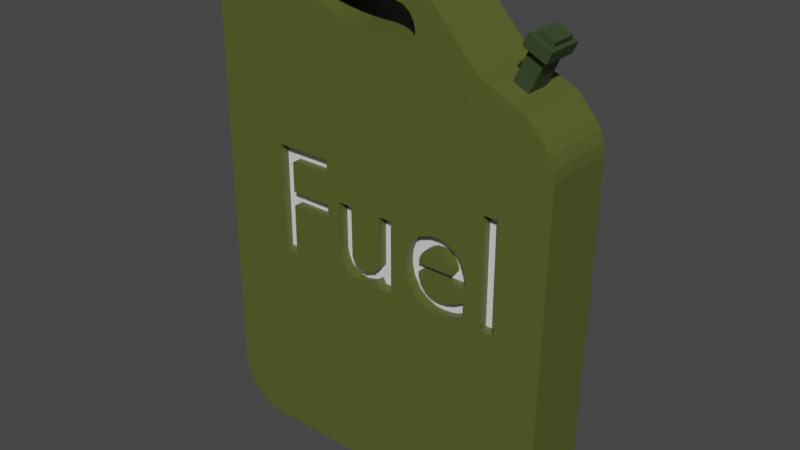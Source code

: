 # Source: FuelCan.blend  (saved by Blender 3.2.14; exported with 4.5.12 LTS)
import bpy
from mathutils import Matrix  # noqa: F401  (used for matrix-valued properties, if any)

bpy.ops.wm.read_factory_settings(use_empty=True)
scene = bpy.context.scene
scene.name = 'Scene'

# ---- collections
col_collection = bpy.data.collections.new('Collection'); scene.collection.children.link(col_collection)

# ---- materials (node trees are filled in below, after node groups)
mat_material_004 = bpy.data.materials.new('Material.004')
mat_material_004.use_transparent_shadow = False
mat_material_005 = bpy.data.materials.new('Material.005')
mat_material_005.use_transparent_shadow = False
mat_material_007 = bpy.data.materials.new('Material.007')
mat_material_007.use_transparent_shadow = False

# ---- material node trees
mat_material_004.use_nodes = True; mat_material_004.node_tree.nodes.clear()
_N = mat_material_004.node_tree.nodes; _L = mat_material_004.node_tree.links
n0 = _N.new('ShaderNodeBsdfPrincipled'); n0.name = 'Principled BSDF'; n0.location = (10, 300)
n0.distribution = 'GGX'
n0.subsurface_method = 'BURLEY'
n0.inputs[0].default_value = (0.09306, 0.1095, 0.02217, 1.0)
n0.inputs[3].default_value = 1.45
n0.inputs[27].default_value = (0.0, 0.0, 0.0, 1.0)
n0.inputs[28].default_value = 1.0
n1 = _N.new('ShaderNodeOutputMaterial'); n1.name = 'Material Output'; n1.location = (300, 300)
_L.new(n0.outputs[0], n1.inputs[0])
n1.is_active_output = True
mat_material_005.use_nodes = True; mat_material_005.node_tree.nodes.clear()
_N = mat_material_005.node_tree.nodes; _L = mat_material_005.node_tree.links
n0 = _N.new('ShaderNodeBsdfPrincipled'); n0.name = 'Principled BSDF'; n0.location = (10, 300)
n0.distribution = 'GGX'
n0.subsurface_method = 'BURLEY'
n0.inputs[0].default_value = (0.03594, 0.06045, 0.02128, 1.0)
n0.inputs[3].default_value = 1.45
n0.inputs[27].default_value = (0.0, 0.0, 0.0, 1.0)
n0.inputs[28].default_value = 1.0
n1 = _N.new('ShaderNodeOutputMaterial'); n1.name = 'Material Output'; n1.location = (300, 300)
_L.new(n0.outputs[0], n1.inputs[0])
n1.is_active_output = True
mat_material_007.use_nodes = True; mat_material_007.node_tree.nodes.clear()
_N = mat_material_007.node_tree.nodes; _L = mat_material_007.node_tree.links
n0 = _N.new('ShaderNodeBsdfPrincipled'); n0.name = 'Principled BSDF'; n0.location = (10, 300)
n0.distribution = 'GGX'
n0.subsurface_method = 'BURLEY'
n0.inputs[3].default_value = 1.45
n0.inputs[27].default_value = (0.0, 0.0, 0.0, 1.0)
n0.inputs[28].default_value = 1.0
n1 = _N.new('ShaderNodeOutputMaterial'); n1.name = 'Material Output'; n1.location = (300, 300)
_L.new(n0.outputs[0], n1.inputs[0])
n1.is_active_output = True

# ---- world
world_world = bpy.data.worlds.new('World'); scene.world = world_world
world_world.use_nodes = True; world_world.node_tree.nodes.clear()
_N = world_world.node_tree.nodes; _L = world_world.node_tree.links
n0 = _N.new('ShaderNodeOutputWorld'); n0.name = 'World Output'; n0.location = (300, 300)
n1 = _N.new('ShaderNodeBackground'); n1.name = 'Background'; n1.location = (10, 300)
n1.inputs[0].default_value = (0.05088, 0.05088, 0.05088, 1.0)
_L.new(n1.outputs[0], n0.inputs[0])
n0.is_active_output = True
world_world.color = (0.05088, 0.05088, 0.05088)
world_world.use_sun_shadow = False
world_world.sun_shadow_jitter_overblur = 0.0

# ---- meshes
me_plane = bpy.data.meshes.new('Plane')
me_plane.from_pydata([(-0.756, -1.0, 0.03087), (0.5838, -1.0, 0.03087), (-0.9392, 0.8675, 0.03087), (-0.9451, -0.7944, 0.03087), (0.8443, -0.809, 0.03087), (0.7227, 1.024, 0.03087), (-0.8215, 1.399, 0.03087), (-0.08609, -1.0, 0.03087), (0.498, 1.129, 0.03087), (-0.07235, -0.9265, 0.03087), (-0.05037, -0.8017, 0.03087), (-0.03798, 0.8694, 0.03087), (0.3901, 0.9391, 0.03087), (0.4322, 1.015, 0.03087), (-0.4895, -0.9182, 0.03087), (-0.4977, -0.798, 0.03087), (-0.4886, 0.8685, 0.03087), (0.3356, 1.189, 0.03087), (0.2707, 1.327, 0.03087), (-0.421, -1.0, 0.03087), (-0.268, 1.497, 0.03087), (-0.698, -0.9141, 0.03087), (-0.7214, -0.7962, 0.03087), (-0.7139, 0.868, 0.03087), (-0.5885, -1.0, 0.03087), (-0.7645, 1.442, 0.03087), (0.4651, 1.072, 0.03087), (0.2211, 1.403, 0.03087), (-0.5048, -1.0, 0.03087), (-0.04822, 1.488, 0.03087), (-0.5937, -0.9162, 0.03087), (-0.6095, -0.7971, 0.03087), (-0.6013, 0.8683, 0.03087), (-0.07914, 1.357, 0.03087), (-0.7558, -1.0, 0.3954), (-0.08586, -1.0, 0.3954), (0.584, -1.0, 0.3954), (-0.2678, 1.497, 0.3954), (-0.8213, 1.398, 0.3954), (-0.939, 0.8673, 0.3954), (-0.9448, -0.7946, 0.3954), (0.8445, -0.8093, 0.3954), (0.723, 1.024, 0.3954), (-0.6978, -0.9144, 0.3954), (-0.7212, -0.7964, 0.3954), (-0.7137, 0.8678, 0.3954), (-0.7643, 1.441, 0.3954), (-0.4208, -1.0, 0.3954), (0.4982, 1.129, 0.3954), (-0.07212, -0.9267, 0.3954), (-0.05014, -0.8019, 0.3954), (-0.03775, 0.8692, 0.3954), (0.3903, 0.9389, 0.3954), (0.4324, 1.015, 0.3954), (0.4653, 1.072, 0.3954), (-0.4892, -0.9185, 0.3954), (-0.4975, -0.7983, 0.3954), (-0.4884, 0.8682, 0.3954), (0.3358, 1.188, 0.3954), (0.2709, 1.326, 0.3954), (-0.5046, -1.0, 0.3954), (0.2214, 1.403, 0.3954), (-0.04799, 1.488, 0.3954), (-0.5935, -0.9164, 0.3954), (-0.6093, -0.7974, 0.3954), (-0.601, 0.868, 0.3954), (-0.5883, -1.0, 0.3954), (-0.07891, 1.356, 0.3954), (-0.2489, 1.235, 0.03087), (-0.1089, 1.207, 0.03087), (-0.2422, 1.17, 0.03087), (-0.2529, 1.219, 0.03087), (-0.2054, 1.222, 0.03087), (-0.1541, 1.211, 0.03087), (-0.3942, 1.312, 0.03087), (-0.2693, 1.242, 0.03087), (-0.4068, 1.287, 0.03087), (-0.3565, 1.287, 0.03087), (-0.3108, 1.261, 0.03087), (-0.1087, 1.207, 0.3954), (-0.2486, 1.234, 0.3954), (-0.2527, 1.219, 0.3954), (-0.2419, 1.17, 0.3954), (-0.1539, 1.211, 0.3954), (-0.2051, 1.221, 0.3954), (-0.2691, 1.242, 0.3954), (-0.394, 1.312, 0.3954), (-0.4066, 1.287, 0.3954), (-0.3106, 1.261, 0.3954), (-0.3563, 1.287, 0.3954), (-0.3541, 1.358, 0.03087), (-0.5507, 1.384, 0.03087), (-0.374, 1.418, 0.03087), (-0.3961, 1.352, 0.03087), (-0.4108, 1.335, 0.03087), (-0.3539, 1.358, 0.3954), (-0.3738, 1.418, 0.3954), (-0.5505, 1.384, 0.3954), (-0.4105, 1.335, 0.3954), (-0.3959, 1.352, 0.3954), (0.143, 1.2, 0.03087), (0.1865, 1.256, 0.03087), (0.2617, 1.194, 0.03087), (0.1474, 1.176, 0.03087), (0.1706, 1.207, 0.03087), (0.1865, 1.228, 0.03087), (0.1867, 1.256, 0.3954), (0.1432, 1.2, 0.3954), (0.1477, 1.176, 0.3954), (0.262, 1.194, 0.3954), (0.1867, 1.227, 0.3954), (0.1708, 1.207, 0.3954), (0.18, 1.279, 0.03087), (0.08683, 1.352, 0.03087), (0.2322, 1.335, 0.03087), (0.1603, 1.315, 0.03087), (0.1262, 1.342, 0.03087), (0.08706, 1.352, 0.3954), (0.1802, 1.279, 0.3954), (0.2324, 1.335, 0.3954), (0.1264, 1.341, 0.3954), (0.1605, 1.315, 0.3954), (-0.9363, 1.212, 0.03087), (-0.855, 1.373, 0.03087), (-0.8356, 1.299, 0.03087), (-0.9251, 1.271, 0.03087), (-0.8953, 1.33, 0.03087), (-0.8548, 1.373, 0.3954), (-0.9361, 1.212, 0.3954), (-0.8354, 1.299, 0.3954), (-0.8951, 1.329, 0.3954), (-0.9249, 1.27, 0.3954), (-0.6029, 1.488, 0.03087), (-0.722, 1.464, 0.03087), (-0.6629, 1.48, 0.03087), (-0.6027, 1.487, 0.3954), (-0.6627, 1.48, 0.3954), (-0.7218, 1.463, 0.3954), (0.08349, 1.483, 0.03087), (0.2316, 1.415, 0.03087), (0.2195, 1.405, 0.03087), (0.1356, 1.473, 0.03087), (0.1898, 1.448, 0.03087), (0.2319, 1.415, 0.3954), (0.08372, 1.483, 0.3954), (0.2198, 1.405, 0.3954), (0.19, 1.447, 0.3954), (0.1358, 1.472, 0.3954), (0.8088, 0.9306, 0.03087), (0.8624, 0.7909, 0.03087), (0.7828, 0.8712, 0.03087), (0.8359, 0.8902, 0.03087), (0.8555, 0.8391, 0.03087), (0.8626, 0.7906, 0.3954), (0.809, 0.9303, 0.3954), (0.783, 0.8709, 0.3954), (0.8557, 0.8388, 0.3954), (0.8361, 0.8899, 0.3954), (0.8194, -0.8494, 0.03087), (0.6573, -0.9765, 0.03087), (0.6521, -0.9408, 0.03087), (0.7767, -0.9007, 0.03087), (0.7173, -0.9472, 0.03087), (0.6575, -0.9767, 0.3954), (0.8197, -0.8497, 0.3954), (0.6523, -0.9411, 0.3954), (0.7175, -0.9474, 0.3954), (0.7769, -0.9009, 0.3954), (-0.8296, -0.956, 0.03087), (-0.9349, -0.8249, 0.03087), (-0.8169, -0.9118, 0.03087), (-0.8719, -0.9216, 0.03087), (-0.9104, -0.8736, 0.03087), (-0.9347, -0.8251, 0.3954), (-0.8294, -0.9563, 0.3954), (-0.8167, -0.912, 0.3954), (-0.9102, -0.8739, 0.3954), (-0.8717, -0.9219, 0.3954), (0.5839, -1.0, 0.1524), (0.584, -1.0, 0.2739), (-0.08594, -1.0, 0.2739), (-0.08601, -1.0, 0.1524), (0.7229, 1.024, 0.2739), (0.7228, 1.024, 0.1524), (-0.2678, 1.497, 0.2739), (-0.2679, 1.497, 0.1524), (-0.8214, 1.399, 0.1524), (-0.8213, 1.399, 0.2739), (-0.7644, 1.442, 0.2739), (-0.7644, 1.442, 0.1524), (-0.04807, 1.488, 0.2739), (-0.04814, 1.488, 0.1524), (-0.9392, 0.8675, 0.1524), (-0.9391, 0.8674, 0.2739), (0.4981, 1.129, 0.2739), (0.4981, 1.129, 0.1524), (-0.4209, -1.0, 0.2739), (-0.421, -1.0, 0.1524), (-0.945, -0.7944, 0.1524), (-0.9449, -0.7945, 0.2739), (0.8444, -0.8091, 0.1524), (0.8445, -0.8092, 0.2739), (-0.5884, -1.0, 0.1524), (-0.5884, -1.0, 0.2739), (-0.7558, -1.0, 0.2739), (-0.7559, -1.0, 0.1524), (-0.5046, -1.0, 0.2739), (-0.5047, -1.0, 0.1524), (-0.9362, 1.212, 0.1524), (-0.9361, 1.212, 0.2739), (-0.9249, 1.27, 0.2739), (-0.925, 1.27, 0.1524), (-0.8952, 1.329, 0.2739), (-0.8952, 1.33, 0.1524), (-0.8548, 1.373, 0.2739), (-0.8549, 1.373, 0.1524), (-0.7644, 1.442, 0.1524), (-0.7644, 1.442, 0.2739), (-0.7219, 1.463, 0.2739), (-0.7219, 1.463, 0.1524), (-0.6627, 1.48, 0.2739), (-0.6628, 1.48, 0.1524), (-0.6028, 1.487, 0.2739), (-0.6029, 1.488, 0.1524), (0.08357, 1.483, 0.1524), (0.08364, 1.483, 0.2739), (0.1357, 1.472, 0.2739), (0.1357, 1.472, 0.1524), (0.19, 1.447, 0.2739), (0.1899, 1.448, 0.1524), (0.2318, 1.415, 0.2739), (0.2317, 1.415, 0.1524), (0.8089, 0.9305, 0.1524), (0.809, 0.9304, 0.2739), (0.8361, 0.89, 0.2739), (0.836, 0.8901, 0.1524), (0.8557, 0.8389, 0.2739), (0.8556, 0.839, 0.1524), (0.8625, 0.7907, 0.2739), (0.8624, 0.7908, 0.1524), (0.8195, -0.8495, 0.1524), (0.8196, -0.8496, 0.2739), (0.7768, -0.9009, 0.2739), (0.7767, -0.9008, 0.1524), (0.7175, -0.9474, 0.2739), (0.7174, -0.9473, 0.1524), (0.6575, -0.9766, 0.2739), (0.6574, -0.9765, 0.1524), (-0.8295, -0.9561, 0.1524), (-0.8294, -0.9562, 0.2739), (-0.8717, -0.9218, 0.2739), (-0.8718, -0.9217, 0.1524), (-0.9103, -0.8738, 0.2739), (-0.9104, -0.8737, 0.1524), (-0.9347, -0.8251, 0.2739), (-0.9348, -0.825, 0.1524), (0.6478, 1.059, 0.03087), (0.5729, 1.094, 0.03087), (0.6481, 1.059, 0.3954), (0.5731, 1.094, 0.3954), (0.573, 1.094, 0.1524), (0.6479, 1.059, 0.1524), (0.5731, 1.094, 0.2739), (0.648, 1.059, 0.2739), (0.6436, 1.245, 0.1524), (0.7185, 1.21, 0.1524), (0.6437, 1.245, 0.2739), (0.7186, 1.21, 0.2739), (0.6255, 1.254, 0.123), (0.7366, 1.202, 0.123), (0.6256, 1.254, 0.3033), (0.7368, 1.202, 0.3033), (0.6496, 1.306, 0.123), (0.7608, 1.254, 0.123), (0.6498, 1.306, 0.3033), (0.7609, 1.254, 0.3033), (0.6674, 1.297, 0.1519), (0.7431, 1.262, 0.1519), (0.6675, 1.297, 0.2745), (0.7431, 1.262, 0.2745), (0.6782, 1.321, 0.1519), (0.7539, 1.285, 0.1519), (0.6783, 1.32, 0.2745), (0.7539, 1.285, 0.2745), (0.6148, 0.555, 0.3429), (0.5436, 0.555, 0.3429), (0.5436, 0.009393, 0.3429), (0.6148, 0.009393, 0.3429), (0.4588, 0.1134, 0.3429), (0.4173, 0.0901, 0.3429), (0.3757, 0.07535, 0.3429), (0.3332, 0.07019, 0.3429), (0.3011, 0.07325, 0.3429), (0.2738, 0.08237, 0.3429), (0.2512, 0.09749, 0.3429), (0.2263, 0.1313, 0.3429), (0.2124, 0.1782, 0.3429), (0.4652, 0.1782, 0.3429), (0.4639, 0.21, 0.3429), (0.4603, 0.2389, 0.3429), (0.4542, 0.2651, 0.3429), (0.4354, 0.309, 0.3429), (0.4084, 0.3418, 0.3429), (0.3737, 0.3636, 0.3429), (0.3323, 0.3744, 0.3429), (0.2851, 0.3743, 0.3429), (0.2216, 0.3527, 0.3429), (0.188, 0.3254, 0.3429), (0.1627, 0.289, 0.3429), (0.1468, 0.2447, 0.3429), (0.1426, 0.2198, 0.3429), (0.1412, 0.1934, 0.3429), (0.1425, 0.1688, 0.3429), (0.1527, 0.1217, 0.3429), (0.1864, 0.06059, 0.3429), (0.2206, 0.02972, 0.3429), (0.2638, 0.009467, 0.3429), (0.2886, 0.004061, 0.3429), (0.3156, 0.002193, 0.3429), (0.3443, 0.003334, 0.3429), (0.3701, 0.006786, 0.3429), (0.3938, 0.01259, 0.3429), (0.4374, 0.03145, 0.3429), (0.4588, 0.04459, 0.3429), (0.214, 0.2254, 0.3429), (0.2207, 0.2517, 0.3429), (0.2313, 0.2737, 0.3429), (0.2542, 0.298, 0.3429), (0.2854, 0.3116, 0.3429), (0.3344, 0.3114, 0.3429), (0.3631, 0.2973, 0.3429), (0.3912, 0.2509, 0.3429), (0.3948, 0.2254, 0.3429), (0.058, 0.009393, 0.3429), (0.058, 0.3686, 0.3429), (-0.0132, 0.3686, 0.3429), (-0.0132, 0.1118, 0.3429), (-0.03859, 0.08415, 0.3429), (-0.09084, 0.06176, 0.3429), (-0.1212, 0.06376, 0.3429), (-0.1539, 0.08209, 0.3429), (-0.1703, 0.1172, 0.3429), (-0.1724, 0.3686, 0.3429), (-0.2436, 0.3686, 0.3429), (-0.2426, 0.1234, 0.3429), (-0.2345, 0.08454, 0.3429), (-0.2191, 0.05274, 0.3429), (-0.1972, 0.02835, 0.3429), (-0.1541, 0.006467, 0.3429), (-0.1196, 0.002193, 0.3429), (-0.0643, 0.01659, 0.3429), (-0.02891, 0.03997, 0.3429), (-0.0132, 0.009393, 0.3429), (-0.3148, 0.555, 0.3429), (-0.606, 0.555, 0.3429), (-0.606, 0.009393, 0.3429), (-0.5276, 0.009393, 0.3429), (-0.5276, 0.263, 0.3429), (-0.3148, 0.263, 0.3429), (-0.3148, 0.3334, 0.3429), (-0.5276, 0.3334, 0.3429), (-0.5276, 0.4846, 0.3429), (-0.3148, 0.4846, 0.3429), (0.4173, 0.0901, 0.3954), (0.3323, 0.3744, 0.3954), (0.3938, 0.01259, 0.3954), (0.3443, 0.003334, 0.3954), (0.3757, 0.07535, 0.3954), (0.2851, 0.3743, 0.3954), (0.3701, 0.006786, 0.3954), (0.4588, 0.04459, 0.3954), (0.4374, 0.03145, 0.3954), (0.3011, 0.07325, 0.3954), (0.5436, 0.009393, 0.3954), (0.6148, 0.009393, 0.3954), (0.2886, 0.004061, 0.3954), (0.5436, 0.2341, 0.3954), (0.2216, 0.3527, 0.3954), (0.2738, 0.08237, 0.3954), (0.3156, 0.002193, 0.3954), (0.4084, 0.3418, 0.3954), (0.3332, 0.07019, 0.3954), (0.3737, 0.3636, 0.3954), (-0.1724, 0.3686, 0.3954), (0.188, 0.3254, 0.3954), (-0.2436, 0.3686, 0.3954), (0.4354, 0.309, 0.3954), (0.1864, 0.06059, 0.3954), (-0.0132, 0.3686, 0.3954), (0.2206, 0.02972, 0.3954), (-0.0132, 0.1118, 0.3954), (0.058, 0.3686, 0.3954), (0.1627, 0.289, 0.3954), (0.2638, 0.009467, 0.3954), (0.2854, 0.3116, 0.3954), (0.058, 0.1272, 0.3954), (0.058, 0.009393, 0.3954), (0.3344, 0.3114, 0.3954), (0.2542, 0.298, 0.3954), (-0.1703, 0.1172, 0.3954), (-0.2426, 0.1234, 0.3954), (0.3631, 0.2973, 0.3954), (-0.0132, 0.009393, 0.3954), (-0.2345, 0.08454, 0.3954), (-0.1539, 0.08209, 0.3954), (-0.606, 0.555, 0.3954), (0.1468, 0.2447, 0.3954), (-0.606, 0.009393, 0.3954), (0.4542, 0.2651, 0.3954), (-0.3148, 0.555, 0.3954), (-0.03859, 0.08415, 0.3954), (0.2313, 0.2737, 0.3954), (-0.6026, 0.555, 0.3954), (-0.4901, 0.555, 0.3954), (-0.2191, 0.05274, 0.3954), (-0.02891, 0.03997, 0.3954), (-0.04398, 0.03002, 0.3954), (-0.04359, 0.08201, 0.3954), (-0.1212, 0.06376, 0.3954), (-0.4905, 0.4846, 0.3954), (-0.5276, 0.4846, 0.3954), (-0.3148, 0.4846, 0.3954), (0.1425, 0.1688, 0.3954), (0.3912, 0.2509, 0.3954), (0.1412, 0.1934, 0.3954), (0.1527, 0.1217, 0.3954), (0.1458, 0.1533, 0.3954), (-0.09084, 0.06176, 0.3954), (0.1426, 0.2198, 0.3954), (0.2207, 0.2517, 0.3954), (-0.5276, 0.3334, 0.3954), (0.2512, 0.09749, 0.3954), (0.2263, 0.1313, 0.3954), (-0.3148, 0.3334, 0.3954), (-0.4913, 0.3334, 0.3954), (0.214, 0.2254, 0.3954), (-0.1972, 0.02835, 0.3954), (-0.4917, 0.263, 0.3954), (-0.5276, 0.263, 0.3954), (0.2124, 0.1782, 0.3954), (-0.0643, 0.01659, 0.3954), (-0.3148, 0.263, 0.3954), (-0.1541, 0.006467, 0.3954), (0.3948, 0.2254, 0.3954), (-0.6053, 0.009393, 0.3954), (-0.5276, 0.009393, 0.3954), (-0.1196, 0.002193, 0.3954), (0.6148, 0.555, 0.3954), (0.5436, 0.555, 0.3954), (0.4588, 0.1134, 0.3954), (0.4652, 0.1782, 0.3954), (0.4639, 0.21, 0.3954), (0.4627, 0.2195, 0.3954), (0.4603, 0.2389, 0.3954)], [], [(241, 201, 41, 164), (49, 35, 36, 163, 165), (233, 182, 42, 154), (431, 378, 372, 381, 367, 363, 449, 370, 373, 376, 452, 451, 450, 439, 432), (392, 391, 395, 426, 422, 424, 428, 406), (417, 410, 390, 388, 391, 392, 384, 377, 368, 364, 382, 380, 386, 408, 453, 452, 376, 448, 447, 374, 373, 370, 371, 365, 369, 366, 379, 375, 393, 389, 387, 425, 426, 395, 396, 402, 415, 416, 50, 41, 153, 155, 51), (401, 397, 394, 398, 411, 429, 435, 443, 423), (17, 18, 13, 12), (16, 17, 12, 11), (15, 16, 11, 10), (14, 15, 10, 9), (19, 14, 9, 7), (27, 33, 29, 138, 140), (225, 190, 62, 144), (28, 30, 14, 19), (30, 31, 15, 14), (31, 32, 16, 15), (70, 69, 100, 103, 32, 23), (61, 67, 117, 119, 59), (102, 17, 16, 32, 103), (3, 2, 23, 22), (21, 24, 0, 168, 170), (199, 254, 173, 40), (90, 33, 67, 95), (91, 74, 76, 6, 25), (33, 113, 117, 67), (18, 27, 26, 13), (68, 75, 85, 80), (22, 23, 32, 31), (21, 22, 31, 30), (24, 21, 30, 28), (217, 188, 46), (165, 164, 41, 50, 49), (42, 52, 51, 155, 154), (263, 258, 42, 182), (58, 52, 53, 59), (57, 51, 52, 58), (427, 417, 51, 57, 413, 409, 421, 419, 434, 433, 441, 437, 56, 50, 416, 440, 446, 442, 436, 414, 403, 400, 385, 383, 399, 404, 418), (55, 49, 50, 56), (47, 35, 49, 55), (62, 67, 61, 145, 144), (60, 47, 55, 63), (63, 55, 56, 64), (444, 64, 56, 437, 438, 445), (413, 57, 65, 412), (434, 419, 420, 430), (107, 79, 82, 45, 65, 108), (65, 57, 58, 109, 108), (128, 39, 45, 82, 81, 129), (40, 44, 45, 39), (44, 40, 173, 175, 43), (46, 38, 87, 86, 97), (118, 106, 109, 58, 59, 119), (59, 53, 54, 61), (48, 52, 42, 258, 259), (412, 65, 45, 44, 64, 444, 407, 405), (43, 63, 64, 44), (66, 60, 63, 43), (180, 179, 36, 35), (92, 91, 25, 133, 134, 132, 20), (188, 187, 38, 46), (71, 70, 23, 2, 122, 124), (137, 46, 97, 96, 37, 135, 136), (190, 184, 37, 62), (187, 214, 127, 38), (8, 26, 27, 140, 139), (196, 180, 35, 47), (193, 199, 40, 39), (112, 101, 106, 118), (175, 174, 34, 66, 43), (100, 69, 79, 107), (160, 159, 1, 7, 9), (209, 193, 39, 128), (10, 4, 158, 160, 9), (204, 203, 66, 34), (4, 10, 11, 150, 149), (37, 96, 95, 67, 62), (12, 5, 148, 150, 11), (206, 196, 47, 60), (203, 206, 60, 66), (145, 61, 54, 48, 143), (3, 22, 21, 170, 169), (69, 70, 71, 68, 72, 73), (74, 77, 76), (77, 78, 76), (78, 75, 76), (80, 81, 82, 79, 83, 84), (85, 88, 87), (88, 89, 87), (89, 86, 87), (85, 75, 78, 88), (88, 78, 77, 89), (89, 77, 74, 86), (68, 80, 84, 72), (72, 84, 83, 73), (73, 83, 79, 69), (81, 80, 85, 87, 38, 127, 129), (94, 74, 91, 92, 90, 93), (95, 96, 97, 86, 98, 99), (90, 95, 99, 93), (93, 99, 98, 94), (94, 98, 86, 74), (92, 20, 29, 33, 90), (101, 102, 103, 100, 104, 105), (107, 108, 109, 106, 110, 111), (100, 107, 111, 104), (104, 111, 110, 105), (105, 110, 106, 101), (33, 27, 18, 114, 113), (112, 115, 114), (115, 116, 114), (116, 113, 114), (117, 120, 119), (120, 121, 119), (121, 118, 119), (112, 118, 121, 115), (115, 121, 120, 116), (116, 120, 117, 113), (114, 18, 17, 102, 101, 112), (122, 125, 124), (125, 126, 124), (126, 123, 124), (127, 130, 129), (130, 131, 129), (131, 128, 129), (209, 128, 131, 210), (210, 131, 130, 212), (212, 130, 127, 214), (71, 124, 123, 6, 76, 75, 68), (217, 46, 137, 218), (218, 137, 136, 220), (220, 136, 135, 222), (184, 222, 135, 37), (138, 141, 140), (141, 142, 140), (142, 139, 140), (143, 146, 145), (146, 147, 145), (147, 144, 145), (225, 144, 147, 226), (226, 147, 146, 228), (228, 146, 143, 230), (194, 230, 143, 48), (148, 151, 150), (151, 152, 150), (152, 149, 150), (153, 156, 155), (156, 157, 155), (157, 154, 155), (233, 154, 157, 234), (234, 157, 156, 236), (236, 156, 153, 238), (201, 238, 153, 41), (158, 161, 160), (161, 162, 160), (162, 159, 160), (163, 166, 165), (166, 167, 165), (167, 164, 165), (241, 164, 167, 242), (242, 167, 166, 244), (244, 166, 163, 246), (179, 246, 163, 36), (168, 171, 170), (171, 172, 170), (172, 169, 170), (173, 176, 175), (176, 177, 175), (177, 174, 175), (249, 174, 177, 250), (250, 177, 176, 252), (252, 176, 173, 254), (249, 204, 34, 174), (5, 12, 8, 257, 256), (168, 0, 205, 248), (248, 205, 204, 249), (172, 253, 255, 169), (253, 252, 254, 255), (171, 251, 253, 172), (251, 250, 252, 253), (168, 248, 251, 171), (248, 249, 250, 251), (1, 159, 247, 178), (178, 247, 246, 179), (162, 245, 247, 159), (245, 244, 246, 247), (161, 243, 245, 162), (243, 242, 244, 245), (158, 240, 243, 161), (240, 241, 242, 243), (4, 149, 239, 200), (200, 239, 238, 201), (152, 237, 239, 149), (237, 236, 238, 239), (151, 235, 237, 152), (235, 234, 236, 237), (148, 232, 235, 151), (232, 233, 234, 235), (8, 139, 231, 195), (195, 231, 230, 194), (142, 229, 231, 139), (229, 228, 230, 231), (141, 227, 229, 142), (227, 226, 228, 229), (138, 224, 227, 141), (224, 225, 226, 227), (20, 132, 223, 185), (185, 223, 222, 184), (134, 221, 223, 132), (221, 220, 222, 223), (133, 219, 221, 134), (219, 218, 220, 221), (25, 216, 219, 133), (216, 217, 218, 219), (126, 213, 215, 123), (213, 212, 214, 215), (125, 211, 213, 126), (211, 210, 212, 213), (122, 208, 211, 125), (208, 209, 210, 211), (24, 28, 207, 202), (202, 207, 206, 203), (28, 19, 197, 207), (207, 197, 196, 206), (0, 24, 202, 205), (205, 202, 203, 204), (122, 2, 192, 208), (208, 192, 193, 209), (2, 3, 198, 192), (192, 198, 199, 193), (19, 7, 181, 197), (197, 181, 180, 196), (6, 123, 215, 186), (186, 215, 214, 187), (29, 20, 185, 191), (191, 185, 184, 190), (25, 6, 186, 189), (189, 186, 187, 188), (7, 1, 178, 181), (181, 178, 179, 180), (256, 261, 183, 5), (261, 263, 182, 183), (25, 189, 216), (216, 189, 188, 217), (3, 169, 255, 198), (198, 255, 254, 199), (138, 29, 191, 224), (224, 191, 190, 225), (148, 5, 183, 232), (232, 183, 182, 233), (158, 4, 200, 240), (240, 200, 201, 241), (195, 194, 262, 260), (260, 262, 266, 264), (8, 195, 260, 257), (257, 260, 261, 256), (194, 48, 259, 262), (262, 259, 258, 263), (265, 264, 268, 269), (263, 261, 265, 267), (262, 263, 267, 266), (261, 260, 264, 265), (271, 269, 273, 275), (267, 265, 269, 271), (266, 267, 271, 270), (264, 266, 270, 268), (272, 274, 278, 276), (270, 271, 275, 274), (268, 270, 274, 272), (269, 268, 272, 273), (279, 277, 281, 283), (273, 272, 276, 277), (275, 273, 277, 279), (274, 275, 279, 278), (280, 282, 283, 281), (278, 279, 283, 282), (276, 278, 282, 280), (277, 276, 280, 281), (362, 353, 354, 355, 356, 357, 358, 359, 360, 361), (286, 287, 284, 285), (323, 288, 289, 290, 291, 292, 293, 294, 295, 296, 297, 298, 299, 300, 301, 330, 331, 332, 324, 310, 311, 312, 313, 314, 315, 316, 317, 318, 319, 320, 321, 322), (301, 302, 303, 304, 305, 306, 307, 308, 309, 310, 324, 325, 326, 327, 328, 329, 330), (352, 333, 334, 335, 336, 337, 338, 339, 340, 341, 342, 343, 344, 345, 346, 347, 348, 349, 350, 351), (373, 286, 285, 448, 376), (448, 285, 284, 447), (287, 286, 373, 374), (284, 287, 374, 447), (300, 299, 453, 408), (428, 310, 309, 406), (299, 298, 451, 452, 453), (435, 324, 332, 443), (424, 311, 310, 428), (298, 297, 450, 451), (422, 312, 311, 424), (297, 296, 439, 450), (288, 323, 370, 449), (363, 289, 288, 449), (323, 322, 371, 370), (317, 316, 393, 375), (321, 320, 369, 365), (320, 319, 366, 369), (318, 317, 375, 379), (319, 318, 379, 366), (385, 343, 342, 383), (390, 336, 335, 388), (388, 335, 334, 391), (334, 333, 396, 395, 391), (400, 344, 343, 385), (333, 352, 402, 396), (407, 355, 354, 405), (405, 354, 353, 409, 413, 412), (362, 361, 420, 419, 421), (353, 362, 421, 409), (361, 360, 430, 420), (430, 360, 359, 433, 434), (358, 357, 438, 437, 441), (359, 358, 441, 433), (356, 355, 407, 444, 445), (357, 356, 445, 438), (368, 305, 304, 364), (364, 304, 303, 382), (377, 306, 305, 368), (382, 303, 302, 380), (384, 307, 306, 377), (302, 301, 386, 380), (392, 308, 307, 384), (329, 328, 394, 397), (328, 327, 398, 394), (330, 329, 397, 401), (406, 309, 308, 392), (301, 300, 408, 386), (327, 326, 411, 398), (423, 331, 330, 401), (326, 325, 429, 411), (325, 324, 435, 429), (443, 332, 331, 423), (425, 313, 312, 422, 426), (296, 295, 432, 439), (295, 294, 431, 432), (387, 314, 313, 425), (431, 294, 293, 378), (367, 290, 289, 363), (378, 293, 292, 372), (372, 292, 291, 381), (381, 291, 290, 367), (315, 314, 387, 389), (316, 315, 389, 393), (322, 321, 365, 371), (342, 341, 399, 383), (403, 345, 344, 400), (341, 340, 404, 399), (410, 337, 336, 390), (414, 346, 345, 403), (404, 340, 339, 418), (427, 338, 337, 410, 417), (418, 339, 338, 427), (402, 352, 351, 415), (436, 347, 346, 414), (351, 350, 440, 416, 415), (348, 347, 436, 442), (349, 348, 442, 446), (350, 349, 446, 440)])
me_plane.polygons.foreach_set('material_index', [0, 0, 0, 0, 0, 0, 0, 0, 0, 0, 0, 0, 0, 0, 0, 0, 0, 0, 0, 0, 0, 0, 0, 0, 0, 0, 0, 0, 0, 0, 0, 0, 0, 0, 0, 0, 0, 0, 0, 0, 0, 0, 0, 0, 0, 0, 0, 0, 0, 0, 0, 0, 0, 0, 0, 0, 0, 0, 0, 0, 0, 0, 0, 0, 0, 0, 0, 0, 0, 0, 0, 0, 0, 0, 0, 0, 0, 0, 0, 0, 0, 0, 0, 0, 0, 0, 0, 0, 0, 0, 0, 0, 0, 0, 0, 0, 0, 0, 0, 0, 0, 0, 0, 0, 0, 0, 0, 0, 0, 0, 0, 0, 0, 0, 0, 0, 0, 0, 0, 0, 0, 0, 0, 0, 0, 0, 0, 0, 0, 0, 0, 0, 0, 0, 0, 0, 0, 0, 0, 0, 0, 0, 0, 0, 0, 0, 0, 0, 0, 0, 0, 0, 0, 0, 0, 0, 0, 0, 0, 0, 0, 0, 0, 0, 0, 0, 0, 0, 0, 0, 0, 0, 0, 0, 0, 0, 0, 0, 0, 0, 0, 0, 0, 0, 0, 0, 0, 0, 0, 0, 0, 0, 0, 0, 0, 0, 0, 0, 0, 0, 0, 0, 0, 0, 0, 0, 0, 0, 0, 0, 0, 0, 0, 0, 0, 0, 0, 0, 0, 0, 0, 0, 0, 0, 0, 0, 0, 0, 0, 0, 0, 0, 0, 0, 0, 0, 0, 0, 0, 0, 0, 0, 0, 0, 0, 0, 0, 0, 0, 0, 0, 0, 0, 1, 0, 0, 0, 0, 0, 1, 1, 1, 1, 0, 0, 0, 1, 1, 1, 1, 1, 1, 1, 1, 1, 1, 1, 1, 2, 2, 2, 2, 2, 0, 0, 0, 0, 0, 0, 0, 0, 0, 0, 0, 0, 0, 0, 0, 0, 0, 0, 0, 0, 0, 0, 0, 0, 0, 0, 0, 0, 0, 0, 0, 0, 0, 0, 0, 0, 0, 0, 0, 0, 0, 0, 0, 0, 0, 0, 0, 0, 0, 0, 0, 0, 0, 0, 0, 0, 0, 0, 0, 0, 0, 0, 0, 0, 0, 0, 0, 0, 0, 0, 0, 0, 0, 0, 0, 0, 0, 0, 0])
_uv = me_plane.uv_layers.new(name='UVMap')
_uv.uv.foreach_set('vector', [0.1704, 0.0, 0.2007, 0.0, 0.2007, 0.0, 0.1704, 0.0, 0.1004, 0.5, 0.0, 0.5, 0.0, 0.0, 0.04142, 0.0, 0.1004, 0.0658, 0.34, 0.0, 0.4015, 0.0, 0.4015, 0.0, 0.34, 0.0, 0.2548, 0.336, 0.2539, 0.3233, 0.2534, 0.308, 0.2532, 0.2902, 0.2535, 0.2665, 0.2544, 0.2434, 0.2558, 0.2205, 0.2517, 0.2201, 0.2496, 0.1727, 0.263, 0.174, 0.2621, 0.2189, 0.2616, 0.2181, 0.2597, 0.2173, 0.2596, 0.3579, 0.2568, 0.35, 0.2663, 0.3861, 0.271, 0.4447, 0.2565, 0.4436, 0.2581, 0.3949, 0.2591, 0.3968, 0.2605, 0.3976, 0.2621, 0.397, 0.2636, 0.3948, 0.2538, 0.5, 0.254, 0.4972, 0.2556, 0.4832, 0.271, 0.4843, 0.271, 0.4447, 0.2663, 0.3861, 0.2685, 0.3722, 0.2701, 0.3537, 0.2714, 0.3185, 0.2714, 0.2922, 0.2708, 0.2691, 0.2695, 0.2497, 0.2675, 0.2345, 0.2649, 0.2239, 0.2633, 0.2204, 0.2621, 0.2189, 0.263, 0.174, 0.2822, 0.1758, 0.2822, 0.1362, 0.2496, 0.1331, 0.2496, 0.1727, 0.2517, 0.2201, 0.2509, 0.232, 0.2497, 0.2562, 0.2494, 0.2693, 0.2492, 0.2837, 0.2491, 0.2996, 0.2492, 0.3147, 0.2495, 0.3285, 0.2507, 0.3527, 0.2526, 0.3719, 0.2562, 0.3909, 0.2581, 0.3949, 0.2565, 0.4436, 0.2495, 0.4431, 0.2495, 0.4828, 0.2513, 0.4917, 0.2507, 0.5, 0.2007, 0.5, 0.2007, 0.0, 0.2963, 0.0, 0.3011, 0.04463, 0.3011, 0.5, 0.2668, 0.2747, 0.2676, 0.2907, 0.2676, 0.318, 0.2668, 0.3353, 0.2654, 0.3479, 0.264, 0.3537, 0.2625, 0.3573, 0.2625, 0.2567, 0.264, 0.2588, 0.4015, 0.75, 0.4516, 0.75, 0.4516, 0.5, 0.4015, 0.5, 0.3011, 0.75, 0.4015, 0.75, 0.4015, 0.5, 0.3016, 0.5001, 0.2007, 0.75, 0.3011, 0.75, 0.3016, 0.5001, 0.2007, 0.5, 0.1004, 0.75, 0.2007, 0.75, 0.2007, 0.5, 0.1004, 0.5, 0.0, 0.75, 0.1004, 0.75, 0.1004, 0.5, 0.0, 0.5, 0.4767, 0.75, 0.4767, 0.8125, 0.5018, 0.8125, 0.5018, 0.775, 0.4775, 0.75, 0.5018, 0.775, 0.5018, 0.8125, 0.5018, 0.8125, 0.5018, 0.775, 0.0, 0.8125, 0.1004, 0.8125, 0.1004, 0.75, 0.0, 0.75, 0.1004, 0.8125, 0.2007, 0.8125, 0.2007, 0.75, 0.1004, 0.75, 0.2007, 0.8125, 0.3011, 0.8125, 0.3011, 0.75, 0.2007, 0.75, 0.39, 0.875, 0.4015, 0.8632, 0.4015, 0.8222, 0.3946, 0.8125, 0.3011, 0.8125, 0.3011, 0.875, 0.4767, 0.75, 0.4767, 0.8125, 0.4593, 0.8125, 0.4516, 0.7718, 0.4516, 0.75, 0.4015, 0.7847, 0.4015, 0.75, 0.3011, 0.75, 0.3011, 0.8125, 0.3946, 0.8125, 0.2007, 1.0, 0.3011, 1.0, 0.3011, 0.875, 0.2007, 0.875, 0.1004, 0.875, 0.0, 0.875, 0.0, 1.0, 0.04905, 1.0, 0.1004, 0.9462, 0.2007, 1.0, 0.1742, 1.0, 0.1742, 1.0, 0.2007, 1.0, 0.4767, 0.8583, 0.4767, 0.8125, 0.4767, 0.8125, 0.4767, 0.8583, 0.4767, 0.9139, 0.4639, 0.875, 0.4516, 0.893, 0.4516, 1.0, 0.4767, 1.0, 0.4767, 0.8125, 0.4593, 0.8125, 0.4593, 0.8125, 0.4767, 0.8125, 0.4516, 0.75, 0.4767, 0.75, 0.4767, 0.5, 0.4516, 0.5, 0.4233, 0.875, 0.4299, 0.875, 0.4299, 0.875, 0.4233, 0.875, 0.2007, 0.875, 0.3011, 0.875, 0.3011, 0.8125, 0.2007, 0.8125, 0.1004, 0.875, 0.2007, 0.875, 0.2007, 0.8125, 0.1004, 0.8125, 0.0, 0.875, 0.1004, 0.875, 0.1004, 0.8125, 0.0, 0.8125, 0.4767, 1.0, 0.4767, 1.0, 0.4767, 1.0, 0.1004, 0.0658, 0.1704, 0.0, 0.2007, 0.0, 0.2007, 0.5, 0.1004, 0.5, 0.4015, 0.0, 0.4015, 0.5, 0.3011, 0.5, 0.3011, 0.04463, 0.34, 0.0, 0.5029, 0.001867, 0.5029, 0.001867, 0.4015, 0.0, 0.4015, 0.0, 0.4015, 0.75, 0.4015, 0.5, 0.4516, 0.5, 0.4516, 0.75, 0.3011, 0.75, 0.3011, 0.5, 0.4015, 0.5, 0.4015, 0.75, 0.2526, 0.5262, 0.2538, 0.5, 0.3011, 0.5, 0.3011, 0.75, 0.2822, 0.75, 0.2822, 0.6526, 0.278, 0.6524, 0.278, 0.75, 0.2689, 0.75, 0.2689, 0.6518, 0.2647, 0.6516, 0.2646, 0.75, 0.2007, 0.75, 0.2007, 0.5, 0.2507, 0.5, 0.2499, 0.5113, 0.249, 0.542, 0.2493, 0.5612, 0.2506, 0.5853, 0.252, 0.5976, 0.2539, 0.6063, 0.2563, 0.6109, 0.271, 0.6124, 0.271, 0.5728, 0.2559, 0.5707, 0.2538, 0.5614, 0.2527, 0.5431, 0.1004, 0.75, 0.1004, 0.5, 0.2007, 0.5, 0.2007, 0.75, 0.0, 0.75, 0.0, 0.5, 0.1004, 0.5, 0.1004, 0.75, 0.5018, 0.8125, 0.4767, 0.8125, 0.4767, 0.75, 0.4775, 0.75, 0.5018, 0.775, 0.0, 0.8125, 0.0, 0.75, 0.1004, 0.75, 0.1004, 0.8125, 0.1004, 0.8125, 0.1004, 0.75, 0.2007, 0.75, 0.2007, 0.8125, 0.2494, 0.8125, 0.2007, 0.8125, 0.2007, 0.75, 0.2646, 0.75, 0.2646, 0.77, 0.2494, 0.7692, 0.2822, 0.75, 0.3011, 0.75, 0.3011, 0.8125, 0.2822, 0.8125, 0.2689, 0.75, 0.278, 0.75, 0.278, 0.7706, 0.2689, 0.7702, 0.4015, 0.8222, 0.4015, 0.8632, 0.39, 0.875, 0.3011, 0.875, 0.3011, 0.8125, 0.3946, 0.8125, 0.3011, 0.8125, 0.3011, 0.75, 0.4015, 0.75, 0.4015, 0.7847, 0.3946, 0.8125, 0.3788, 1.0, 0.3011, 1.0, 0.3011, 0.875, 0.39, 0.875, 0.4015, 0.8869, 0.4015, 0.9835, 0.2007, 1.0, 0.2007, 0.875, 0.3011, 0.875, 0.3011, 1.0, 0.2007, 0.875, 0.2007, 1.0, 0.1742, 1.0, 0.1004, 0.9462, 0.1004, 0.875, 0.4767, 1.0, 0.4516, 1.0, 0.4516, 0.893, 0.4639, 0.875, 0.4767, 0.9139, 0.4282, 0.8125, 0.4205, 0.8125, 0.4015, 0.7847, 0.4015, 0.75, 0.4516, 0.75, 0.4516, 0.7718, 0.4516, 0.75, 0.4516, 0.5, 0.4767, 0.5, 0.4767, 0.75, 0.5018, 0.5, 0.4015, 0.5, 0.4015, 0.0, 0.5029, 0.001867, 0.5024, 0.1989, 0.2822, 0.8125, 0.3011, 0.8125, 0.3011, 0.875, 0.2007, 0.875, 0.2007, 0.8125, 0.2494, 0.8125, 0.2494, 0.8129, 0.2822, 0.8144, 0.1004, 0.875, 0.1004, 0.8125, 0.2007, 0.8125, 0.2007, 0.875, 0.0, 0.875, 0.0, 0.8125, 0.1004, 0.8125, 0.1004, 0.875, 0.0, 0.5, 0.0, 0.0, 0.0, 0.0, 0.0, 0.5, 0.4875, 0.875, 0.4767, 0.9139, 0.4767, 1.0, 0.4925, 0.9987, 0.5012, 0.9866, 0.5018, 0.9702, 0.5018, 0.875, 0.4767, 1.0, 0.4516, 1.0, 0.4516, 1.0, 0.4767, 1.0, 0.4015, 0.8869, 0.39, 0.875, 0.3011, 0.875, 0.3011, 1.0, 0.3788, 1.0, 0.4015, 0.9835, 0.4925, 0.9987, 0.4767, 1.0, 0.4767, 0.9139, 0.4875, 0.875, 0.5018, 0.875, 0.5018, 0.9702, 0.5012, 0.9866, 0.5018, 0.8125, 0.5018, 0.875, 0.5018, 0.875, 0.5018, 0.8125, 0.4516, 1.0, 0.4369, 1.0, 0.4369, 1.0, 0.4516, 1.0, 0.5018, 0.5, 0.4767, 0.5, 0.4767, 0.75, 0.4775, 0.75, 0.5018, 0.704, 0.0, 0.75, 0.0, 0.5, 0.0, 0.5, 0.0, 0.75, 0.3011, 1.0, 0.2007, 1.0, 0.2007, 1.0, 0.3011, 1.0, 0.4282, 0.8125, 0.4205, 0.8125, 0.4205, 0.8125, 0.4282, 0.8125, 0.1004, 0.9462, 0.04905, 1.0, 0.0, 1.0, 0.0, 0.875, 0.1004, 0.875, 0.4015, 0.8222, 0.4015, 0.8632, 0.4015, 0.8632, 0.4015, 0.8222, 0.1004, 0.0658, 0.04142, 0.0, 0.0, 0.0, 0.0, 0.5, 0.1004, 0.5, 0.3788, 1.0, 0.3011, 1.0, 0.3011, 1.0, 0.3788, 1.0, 0.2007, 0.5, 0.2007, 0.0, 0.1704, 0.0, 0.1004, 0.0658, 0.1004, 0.5, 0.0, 1.0, 0.0, 0.875, 0.0, 0.875, 0.0, 1.0, 0.2007, 0.0, 0.2007, 0.5, 0.3016, 0.5001, 0.3011, 0.04463, 0.2963, 0.0, 0.5018, 0.875, 0.4875, 0.875, 0.4767, 0.8583, 0.4767, 0.8125, 0.5018, 0.8125, 0.4015, 0.5, 0.4015, 0.0, 0.34, 0.0, 0.3011, 0.04463, 0.3016, 0.5001, 0.0, 0.8125, 0.0, 0.75, 0.0, 0.75, 0.0, 0.8125, 0.0, 0.875, 0.0, 0.8125, 0.0, 0.8125, 0.0, 0.875, 0.4775, 0.75, 0.4767, 0.75, 0.4767, 0.5, 0.5018, 0.5, 0.5018, 0.704, 0.2007, 1.0, 0.2007, 0.875, 0.1004, 0.875, 0.1004, 0.9462, 0.1742, 1.0, 0.3809, 0.875, 0.39, 0.875, 0.4015, 0.8869, 0.4233, 0.875, 0.4096, 0.875, 0.3941, 0.875, 0.4639, 0.875, 0.4562, 0.875, 0.4516, 0.893, 0.4562, 0.875, 0.4474, 0.875, 0.4516, 0.893, 0.4474, 0.875, 0.4399, 0.875, 0.4516, 0.893, 0.4015, 0.8861, 0.4015, 0.8869, 0.39, 0.875, 0.4015, 0.8632, 0.4015, 0.8706, 0.4015, 0.879, 0.4299, 0.875, 0.4435, 0.875, 0.4516, 0.893, 0.4435, 0.875, 0.4592, 0.875, 0.4516, 0.893, 0.4592, 0.875, 0.4725, 0.875, 0.4516, 0.893, 0.4299, 0.875, 0.4299, 0.875, 0.4435, 0.875, 0.4435, 0.875, 0.4435, 0.875, 0.4435, 0.875, 0.4562, 0.875, 0.4562, 0.875, 0.4562, 0.875, 0.4562, 0.875, 0.4639, 0.875, 0.4639, 0.875, 0.4233, 0.875, 0.4233, 0.875, 0.4096, 0.875, 0.4096, 0.875, 0.4096, 0.875, 0.4096, 0.875, 0.4015, 0.8706, 0.4015, 0.8706, 0.4015, 0.8706, 0.4015, 0.8706, 0.4015, 0.8632, 0.4015, 0.8632, 0.4015, 0.8869, 0.4233, 0.875, 0.4299, 0.875, 0.4516, 0.893, 0.4516, 1.0, 0.4369, 1.0, 0.4015, 0.9835, 0.4767, 0.8678, 0.4767, 0.865, 0.4767, 0.9139, 0.4875, 0.875, 0.4767, 0.8583, 0.4767, 0.8653, 0.4633, 0.875, 0.4875, 0.875, 0.4767, 0.9139, 0.4639, 0.875, 0.4685, 0.875, 0.4683, 0.875, 0.4767, 0.8583, 0.4767, 0.8583, 0.4767, 0.8653, 0.4767, 0.8653, 0.4767, 0.8653, 0.4767, 0.8653, 0.4685, 0.875, 0.4685, 0.875, 0.4685, 0.875, 0.4685, 0.875, 0.4639, 0.875, 0.4639, 0.875, 0.4875, 0.875, 0.5018, 0.875, 0.5018, 0.8125, 0.4767, 0.8125, 0.4767, 0.8583, 0.4015, 0.8153, 0.4015, 0.7847, 0.3946, 0.8125, 0.4015, 0.8222, 0.4015, 0.8177, 0.4015, 0.8152, 0.407, 0.8125, 0.3946, 0.8125, 0.4015, 0.7847, 0.4205, 0.8125, 0.4117, 0.8125, 0.4068, 0.8125, 0.4015, 0.8222, 0.4015, 0.8222, 0.4015, 0.8177, 0.4015, 0.8177, 0.4015, 0.8177, 0.4015, 0.8177, 0.4117, 0.8125, 0.4117, 0.8125, 0.4117, 0.8125, 0.4117, 0.8125, 0.4205, 0.8125, 0.4205, 0.8125, 0.4767, 0.8125, 0.4767, 0.75, 0.4516, 0.75, 0.4516, 0.7718, 0.4593, 0.8125, 0.4282, 0.8125, 0.4408, 0.8125, 0.4516, 0.7718, 0.4408, 0.8125, 0.452, 0.8125, 0.4516, 0.7718, 0.452, 0.8125, 0.4586, 0.8125, 0.4516, 0.7718, 0.4593, 0.8125, 0.4552, 0.8125, 0.4516, 0.7718, 0.4552, 0.8125, 0.4515, 0.8125, 0.4516, 0.7718, 0.4515, 0.8125, 0.4494, 0.8125, 0.4516, 0.7718, 0.4282, 0.8125, 0.4282, 0.8125, 0.4408, 0.8125, 0.4408, 0.8125, 0.4408, 0.8125, 0.4408, 0.8125, 0.4552, 0.8125, 0.4552, 0.8125, 0.4552, 0.8125, 0.4552, 0.8125, 0.4593, 0.8125, 0.4593, 0.8125, 0.4516, 0.7718, 0.4516, 0.75, 0.4015, 0.75, 0.4015, 0.7847, 0.4205, 0.8125, 0.4282, 0.8125, 0.3788, 1.0, 0.392, 1.0, 0.4015, 0.9835, 0.392, 1.0, 0.4053, 1.0, 0.4015, 0.9835, 0.4053, 1.0, 0.4153, 1.0, 0.4015, 0.9835, 0.4369, 1.0, 0.4163, 1.0, 0.4015, 0.9835, 0.4163, 1.0, 0.3954, 1.0, 0.4015, 0.9835, 0.3954, 1.0, 0.3799, 1.0, 0.4015, 0.9835, 0.3788, 1.0, 0.3788, 1.0, 0.392, 1.0, 0.392, 1.0, 0.392, 1.0, 0.392, 1.0, 0.4163, 1.0, 0.4163, 1.0, 0.4163, 1.0, 0.4163, 1.0, 0.4369, 1.0, 0.4369, 1.0, 0.4015, 0.8869, 0.4015, 0.9835, 0.4369, 1.0, 0.4516, 1.0, 0.4516, 0.893, 0.4299, 0.875, 0.4233, 0.875, 0.4767, 1.0, 0.4767, 1.0, 0.4925, 0.9987, 0.4925, 0.9987, 0.4925, 0.9987, 0.4925, 0.9987, 0.5012, 0.9866, 0.5012, 0.9866, 0.5012, 0.9866, 0.5012, 0.9866, 0.5018, 0.9702, 0.5018, 0.9702, 0.5018, 0.875, 0.5018, 0.9702, 0.5018, 0.9702, 0.5018, 0.875, 0.5018, 0.775, 0.5018, 0.7601, 0.4775, 0.75, 0.5018, 0.7601, 0.5018, 0.7445, 0.4775, 0.75, 0.5018, 0.7445, 0.5018, 0.7322, 0.4775, 0.75, 0.5018, 0.704, 0.5018, 0.7314, 0.4775, 0.75, 0.5018, 0.7314, 0.5018, 0.7602, 0.4775, 0.75, 0.5018, 0.7602, 0.5018, 0.7827, 0.4775, 0.75, 0.5018, 0.775, 0.5018, 0.775, 0.5018, 0.7601, 0.5018, 0.7601, 0.5018, 0.7601, 0.5018, 0.7601, 0.5018, 0.7314, 0.5018, 0.7314, 0.5018, 0.7314, 0.5018, 0.7314, 0.5018, 0.704, 0.5018, 0.704, 0.5018, 0.5, 0.5018, 0.704, 0.5018, 0.704, 0.5018, 0.5, 0.34, 0.0, 0.3167, 0.0, 0.3011, 0.04463, 0.3167, 0.0, 0.2921, 0.0, 0.3011, 0.04463, 0.2921, 0.0, 0.2728, 0.0, 0.3011, 0.04463, 0.2963, 0.0, 0.2992, 0.0, 0.3011, 0.04463, 0.2992, 0.0, 0.3022, 0.0, 0.3011, 0.04463, 0.3022, 0.0, 0.3046, 0.0, 0.3011, 0.04463, 0.34, 0.0, 0.34, 0.0, 0.3167, 0.0, 0.3167, 0.0, 0.3167, 0.0, 0.3167, 0.0, 0.2992, 0.0, 0.2992, 0.0, 0.2992, 0.0, 0.2992, 0.0, 0.2963, 0.0, 0.2963, 0.0, 0.2007, 0.0, 0.2963, 0.0, 0.2963, 0.0, 0.2007, 0.0, 0.1704, 0.0, 0.1283, 0.0, 0.1004, 0.0658, 0.1283, 0.0, 0.08317, 0.0, 0.1004, 0.0658, 0.08317, 0.0, 0.04719, 0.0, 0.1004, 0.0658, 0.04142, 0.0, 0.07689, 0.0, 0.1004, 0.0658, 0.07689, 0.0, 0.1148, 0.0, 0.1004, 0.0658, 0.1148, 0.0, 0.1451, 0.0, 0.1004, 0.0658, 0.1704, 0.0, 0.1704, 0.0, 0.1283, 0.0, 0.1283, 0.0, 0.1283, 0.0, 0.1283, 0.0, 0.07689, 0.0, 0.07689, 0.0, 0.07689, 0.0, 0.07689, 0.0, 0.04142, 0.0, 0.04142, 0.0, 0.0, 0.0, 0.04142, 0.0, 0.04142, 0.0, 0.0, 0.0, 0.04905, 1.0, 0.07992, 1.0, 0.1004, 0.9462, 0.07992, 1.0, 0.1129, 1.0, 0.1004, 0.9462, 0.1129, 1.0, 0.1392, 1.0, 0.1004, 0.9462, 0.1742, 1.0, 0.1298, 1.0, 0.1004, 0.9462, 0.1298, 1.0, 0.08228, 1.0, 0.1004, 0.9462, 0.08228, 1.0, 0.04439, 1.0, 0.1004, 0.9462, 0.04905, 1.0, 0.04905, 1.0, 0.07992, 1.0, 0.07992, 1.0, 0.07992, 1.0, 0.07992, 1.0, 0.1298, 1.0, 0.1298, 1.0, 0.1298, 1.0, 0.1298, 1.0, 0.1742, 1.0, 0.1742, 1.0, 0.04905, 1.0, 0.0, 1.0, 0.0, 1.0, 0.04905, 1.0, 0.4015, 0.0, 0.4015, 0.5, 0.5018, 0.5, 0.5024, 0.1989, 0.5029, 0.001867, 0.04905, 1.0, 0.0, 1.0, 0.0, 1.0, 0.04905, 1.0, 0.04905, 1.0, 0.0, 1.0, 0.0, 1.0, 0.04905, 1.0, 0.1298, 1.0, 0.1298, 1.0, 0.1742, 1.0, 0.1742, 1.0, 0.1298, 1.0, 0.1298, 1.0, 0.1742, 1.0, 0.1742, 1.0, 0.07992, 1.0, 0.07992, 1.0, 0.1298, 1.0, 0.1298, 1.0, 0.07992, 1.0, 0.07992, 1.0, 0.1298, 1.0, 0.1298, 1.0, 0.04905, 1.0, 0.04905, 1.0, 0.07992, 1.0, 0.07992, 1.0, 0.04905, 1.0, 0.04905, 1.0, 0.07992, 1.0, 0.07992, 1.0, 0.0, 0.0, 0.04142, 0.0, 0.04142, 0.0, 0.0, 0.0, 0.0, 0.0, 0.04142, 0.0, 0.04142, 0.0, 0.0, 0.0, 0.07689, 0.0, 0.07689, 0.0, 0.04142, 0.0, 0.04142, 0.0, 0.07689, 0.0, 0.07689, 0.0, 0.04142, 0.0, 0.04142, 0.0, 0.1283, 0.0, 0.1283, 0.0, 0.07689, 0.0, 0.07689, 0.0, 0.1283, 0.0, 0.1283, 0.0, 0.07689, 0.0, 0.07689, 0.0, 0.1704, 0.0, 0.1704, 0.0, 0.1283, 0.0, 0.1283, 0.0, 0.1704, 0.0, 0.1704, 0.0, 0.1283, 0.0, 0.1283, 0.0, 0.2007, 0.0, 0.2963, 0.0, 0.2963, 0.0, 0.2007, 0.0, 0.2007, 0.0, 0.2963, 0.0, 0.2963, 0.0, 0.2007, 0.0, 0.2992, 0.0, 0.2992, 0.0, 0.2963, 0.0, 0.2963, 0.0, 0.2992, 0.0, 0.2992, 0.0, 0.2963, 0.0, 0.2963, 0.0, 0.3167, 0.0, 0.3167, 0.0, 0.2992, 0.0, 0.2992, 0.0, 0.3167, 0.0, 0.3167, 0.0, 0.2992, 0.0, 0.2992, 0.0, 0.34, 0.0, 0.34, 0.0, 0.3167, 0.0, 0.3167, 0.0, 0.34, 0.0, 0.34, 0.0, 0.3167, 0.0, 0.3167, 0.0, 0.5018, 0.5, 0.5018, 0.704, 0.5018, 0.704, 0.5018, 0.5, 0.5018, 0.5, 0.5018, 0.704, 0.5018, 0.704, 0.5018, 0.5, 0.5018, 0.7314, 0.5018, 0.7314, 0.5018, 0.704, 0.5018, 0.704, 0.5018, 0.7314, 0.5018, 0.7314, 0.5018, 0.704, 0.5018, 0.704, 0.5018, 0.7601, 0.5018, 0.7601, 0.5018, 0.7314, 0.5018, 0.7314, 0.5018, 0.7601, 0.5018, 0.7601, 0.5018, 0.7314, 0.5018, 0.7314, 0.5018, 0.775, 0.5018, 0.775, 0.5018, 0.7601, 0.5018, 0.7601, 0.5018, 0.775, 0.5018, 0.775, 0.5018, 0.7601, 0.5018, 0.7601, 0.5018, 0.875, 0.5018, 0.9702, 0.5018, 0.9702, 0.5018, 0.875, 0.5018, 0.875, 0.5018, 0.9702, 0.5018, 0.9702, 0.5018, 0.875, 0.5012, 0.9866, 0.5012, 0.9866, 0.5018, 0.9702, 0.5018, 0.9702, 0.5012, 0.9866, 0.5012, 0.9866, 0.5018, 0.9702, 0.5018, 0.9702, 0.4925, 0.9987, 0.4925, 0.9987, 0.5012, 0.9866, 0.5012, 0.9866, 0.4925, 0.9987, 0.4925, 0.9987, 0.5012, 0.9866, 0.5012, 0.9866, 0.4767, 1.0, 0.4767, 1.0, 0.4925, 0.9987, 0.4925, 0.9987, 0.4767, 1.0, 0.4767, 1.0, 0.4925, 0.9987, 0.4925, 0.9987, 0.4163, 1.0, 0.4163, 1.0, 0.4369, 1.0, 0.4369, 1.0, 0.4163, 1.0, 0.4163, 1.0, 0.4369, 1.0, 0.4369, 1.0, 0.392, 1.0, 0.392, 1.0, 0.4163, 1.0, 0.4163, 1.0, 0.392, 1.0, 0.392, 1.0, 0.4163, 1.0, 0.4163, 1.0, 0.3788, 1.0, 0.3788, 1.0, 0.392, 1.0, 0.392, 1.0, 0.3788, 1.0, 0.3788, 1.0, 0.392, 1.0, 0.392, 1.0, 0.0, 0.875, 0.0, 0.8125, 0.0, 0.8125, 0.0, 0.875, 0.0, 0.875, 0.0, 0.8125, 0.0, 0.8125, 0.0, 0.875, 0.0, 0.8125, 0.0, 0.75, 0.0, 0.75, 0.0, 0.8125, 0.0, 0.8125, 0.0, 0.75, 0.0, 0.75, 0.0, 0.8125, 0.0, 1.0, 0.0, 0.875, 0.0, 0.875, 0.0, 1.0, 0.0, 1.0, 0.0, 0.875, 0.0, 0.875, 0.0, 1.0, 0.3788, 1.0, 0.3011, 1.0, 0.3011, 1.0, 0.3788, 1.0, 0.3788, 1.0, 0.3011, 1.0, 0.3011, 1.0, 0.3788, 1.0, 0.3011, 1.0, 0.2007, 1.0, 0.2007, 1.0, 0.3011, 1.0, 0.3011, 1.0, 0.2007, 1.0, 0.2007, 1.0, 0.3011, 1.0, 0.0, 0.75, 0.0, 0.5, 0.0, 0.5, 0.0, 0.75, 0.0, 0.75, 0.0, 0.5, 0.0, 0.5, 0.0, 0.75, 0.4516, 1.0, 0.4369, 1.0, 0.4369, 1.0, 0.4516, 1.0, 0.4516, 1.0, 0.4369, 1.0, 0.4369, 1.0, 0.4516, 1.0, 0.5018, 0.8125, 0.5018, 0.875, 0.5018, 0.875, 0.5018, 0.8125, 0.5018, 0.8125, 0.5018, 0.875, 0.5018, 0.875, 0.5018, 0.8125, 0.4767, 1.0, 0.4516, 1.0, 0.4516, 1.0, 0.4767, 1.0, 0.4767, 1.0, 0.4516, 1.0, 0.4516, 1.0, 0.4767, 1.0, 0.0, 0.5, 0.0, 0.0, 0.0, 0.0, 0.0, 0.5, 0.0, 0.5, 0.0, 0.0, 0.0, 0.0, 0.0, 0.5, 0.5029, 0.001867, 0.5029, 0.001867, 0.4015, 0.0, 0.4015, 0.0, 0.5029, 0.001867, 0.5029, 0.001867, 0.4015, 0.0, 0.4015, 0.0, 0.4767, 1.0, 0.4767, 1.0, 0.4767, 1.0, 0.4767, 1.0, 0.4767, 1.0, 0.4767, 1.0, 0.4767, 1.0, 0.2007, 1.0, 0.1742, 1.0, 0.1742, 1.0, 0.2007, 1.0, 0.2007, 1.0, 0.1742, 1.0, 0.1742, 1.0, 0.2007, 1.0, 0.5018, 0.775, 0.5018, 0.8125, 0.5018, 0.8125, 0.5018, 0.775, 0.5018, 0.775, 0.5018, 0.8125, 0.5018, 0.8125, 0.5018, 0.775, 0.34, 0.0, 0.4015, 0.0, 0.4015, 0.0, 0.34, 0.0, 0.34, 0.0, 0.4015, 0.0, 0.4015, 0.0, 0.34, 0.0, 0.1704, 0.0, 0.2007, 0.0, 0.2007, 0.0, 0.1704, 0.0, 0.1704, 0.0, 0.2007, 0.0, 0.2007, 0.0, 0.1704, 0.0, 0.5018, 0.5, 0.5018, 0.5, 0.5024, 0.1989, 0.5024, 0.1989, 0.5024, 0.1989, 0.5024, 0.1989, 0.5024, 0.1989, 0.5024, 0.1989, 0.5018, 0.5, 0.5018, 0.5, 0.5024, 0.1989, 0.5024, 0.1989, 0.5024, 0.1989, 0.5024, 0.1989, 0.5029, 0.001867, 0.5029, 0.001867, 0.5018, 0.5, 0.5018, 0.5, 0.5024, 0.1989, 0.5024, 0.1989, 0.5024, 0.1989, 0.5024, 0.1989, 0.5029, 0.001867, 0.5029, 0.001867, 0.5029, 0.001867, 0.5024, 0.1989, 0.5024, 0.1989, 0.5029, 0.001867, 0.5029, 0.001867, 0.5029, 0.001867, 0.5029, 0.001867, 0.5029, 0.001867, 0.5024, 0.1989, 0.5029, 0.001867, 0.5029, 0.001867, 0.5024, 0.1989, 0.5029, 0.001867, 0.5024, 0.1989, 0.5024, 0.1989, 0.5029, 0.001867, 0.5029, 0.001867, 0.5029, 0.001867, 0.5029, 0.001867, 0.5029, 0.001867, 0.5029, 0.001867, 0.5029, 0.001867, 0.5029, 0.001867, 0.5029, 0.001867, 0.5024, 0.1989, 0.5029, 0.001867, 0.5029, 0.001867, 0.5024, 0.1989, 0.5024, 0.1989, 0.5024, 0.1989, 0.5024, 0.1989, 0.5024, 0.1989, 0.5024, 0.1989, 0.5024, 0.1989, 0.5024, 0.1989, 0.5024, 0.1989, 0.5024, 0.1989, 0.5029, 0.001867, 0.5029, 0.001867, 0.5024, 0.1989, 0.5024, 0.1989, 0.5024, 0.1989, 0.5024, 0.1989, 0.5024, 0.1989, 0.5029, 0.001867, 0.5024, 0.1989, 0.5024, 0.1989, 0.5029, 0.001867, 0.5029, 0.001867, 0.5029, 0.001867, 0.5029, 0.001867, 0.5029, 0.001867, 0.5029, 0.001867, 0.5024, 0.1989, 0.5024, 0.1989, 0.5029, 0.001867, 0.5029, 0.001867, 0.5029, 0.001867, 0.5029, 0.001867, 0.5029, 0.001867, 0.5024, 0.1989, 0.5029, 0.001867, 0.5029, 0.001867, 0.5024, 0.1989, 0.5024, 0.1989, 0.5024, 0.1989, 0.5029, 0.001867, 0.5029, 0.001867, 0.5024, 0.1989, 0.5029, 0.001867, 0.5029, 0.001867, 0.5024, 0.1989, 0.5024, 0.1989, 0.5024, 0.1989, 0.5024, 0.1989, 0.5024, 0.1989, 0.5029, 0.001867, 0.5024, 0.1989, 0.5024, 0.1989, 0.5029, 0.001867, 1.0, 0.0, 0.0, 0.0, 0.1111, 0.0, 0.2222, 0.0, 0.3333, 0.0, 0.4444, 0.0, 0.5556, 0.0, 0.6667, 0.0, 0.7778, 0.0, 0.8889, 0.0, 0.6667, 0.0, 1.0, 0.0, 0.0, 0.0, 0.3333, 0.0, 0.7449, 0.0, 0.0, 0.0, 0.06122, 0.0, 0.08163, 0.0, 0.1327, 0.0, 0.1429, 0.0, 0.1735, 0.0, 0.1939, 0.0, 0.2245, 0.0, 0.2449, 0.0, 0.2551, 0.0, 0.2653, 0.0, 0.2755, 0.0, 0.2857, 0.0, 0.2959, 0.0, 0.949, 0.0, 0.9796, 0.0, 1.0, 0.0, 0.7653, 0.0, 0.4898, 0.0, 0.5, 0.0, 0.5102, 0.0, 0.5408, 0.0, 0.5714, 0.0, 0.5918, 0.0, 0.602, 0.0, 0.6122, 0.0, 0.6224, 0.0, 0.6429, 0.0, 0.6633, 0.0, 0.6837, 0.0, 0.7245, 0.0, 0.3163, 0.0, 0.3367, 0.0, 0.3469, 0.0, 0.3776, 0.0, 0.398, 0.0, 0.4184, 0.0, 0.4388, 0.0, 0.4592, 0.0, 0.4796, 0.0, 0.4898, 0.0, 0.7653, 0.0, 0.7857, 0.0, 0.7959, 0.0, 0.8469, 0.0, 0.8673, 0.0, 0.9184, 0.0, 0.9388, 0.0, 1.0, 0.0, 0.0, 0.0, 0.01818, 0.0, 0.03636, 0.0, 0.05455, 0.0, 0.1636, 0.0, 0.2545, 0.0, 0.3455, 0.0, 0.4182, 0.0, 0.4727, 0.0, 0.5091, 0.0, 0.5273, 0.0, 0.5636, 0.0, 0.6, 0.0, 0.6545, 0.0, 0.6909, 0.0, 0.7273, 0.0, 0.8, 0.0, 0.9091, 0.0, 0.9818, 0.0, 0.6667, 0.0, 0.6667, 0.0, 0.3333, 0.0, 0.3333, 0.0, 0.5294, 0.0, 0.3333, 0.0, 0.3333, 0.0, 0.0, 0.0, 0.0, 0.0, 1.0, 0.0, 0.6667, 0.0, 0.6667, 0.0, 1.0, 0.0, 0.0, 0.0, 1.0, 0.0, 1.0, 0.0, 0.0, 0.0, 0.2857, 0.0, 0.2755, 0.0, 0.2755, 0.0, 0.2857, 0.0, 0.4898, 0.0, 0.4898, 0.0, 0.4796, 0.0, 0.4796, 0.0, 0.2755, 0.0, 0.2653, 0.0, 0.2653, 0.0, 0.2687, 0.0, 0.2755, 0.0, 0.7653, 0.0, 0.7653, 0.0, 1.0, 0.0, 1.0, 0.0, 0.5, 0.0, 0.5, 0.0, 0.4898, 0.0, 0.4898, 0.0, 0.2653, 0.0, 0.2551, 0.0, 0.2551, 0.0, 0.2653, 0.0, 0.5102, 0.0, 0.5102, 0.0, 0.5, 0.0, 0.5, 0.0, 0.2551, 0.0, 0.2449, 0.0, 0.2449, 0.0, 0.2551, 0.0, 0.0, 0.0, 0.7449, 0.0, 0.7449, 0.0, 0.0, 0.0, 0.06122, 0.0, 0.06122, 0.0, 0.0, 0.0, 0.0, 0.0, 0.7449, 0.0, 0.7245, 0.0, 0.7245, 0.0, 0.7449, 0.0, 0.6122, 0.0, 0.602, 0.0, 0.602, 0.0, 0.6122, 0.0, 0.6837, 0.0, 0.6633, 0.0, 0.6633, 0.0, 0.6837, 0.0, 0.6633, 0.0, 0.6429, 0.0, 0.6429, 0.0, 0.6633, 0.0, 0.6224, 0.0, 0.6122, 0.0, 0.6122, 0.0, 0.6224, 0.0, 0.6429, 0.0, 0.6224, 0.0, 0.6224, 0.0, 0.6429, 0.0, 0.5273, 0.0, 0.5273, 0.0, 0.5091, 0.0, 0.5091, 0.0, 0.05455, 0.0, 0.05455, 0.0, 0.03636, 0.0, 0.03636, 0.0, 0.03636, 0.0, 0.03636, 0.0, 0.01818, 0.0, 0.01818, 0.0, 0.01818, 0.0, 0.0, 0.0, 0.0, 0.0, 0.005961, 0.0, 0.01818, 0.0, 0.5636, 0.0, 0.5636, 0.0, 0.5273, 0.0, 0.5273, 0.0, 0.0, 0.0, 1.0, 0.0, 1.0, 0.0, 0.0, 0.0, 0.2222, 0.0, 0.2222, 0.0, 0.1111, 0.0, 0.1111, 0.0, 0.1111, 0.0, 0.1111, 0.0, 0.0, 0.0, 0.0, 0.0, 0.06688, 0.0, 0.1098, 0.0, 1.0, 0.0, 0.8889, 0.0, 0.8889, 0.0, 0.9083, 0.0, 1.0, 0.0, 0.0, 0.0, 1.0, 0.0, 1.0, 0.0, 0.0, 0.0, 0.8889, 0.0, 0.7778, 0.0, 0.7778, 0.0, 0.8889, 0.0, 0.7778, 0.0, 0.7778, 0.0, 0.6667, 0.0, 0.6667, 0.0, 0.7588, 0.0, 0.5556, 0.0, 0.4444, 0.0, 0.4444, 0.0, 0.4632, 0.0, 0.5556, 0.0, 0.6667, 0.0, 0.5556, 0.0, 0.5556, 0.0, 0.6667, 0.0, 0.3333, 0.0, 0.2222, 0.0, 0.2222, 0.0, 0.2232, 0.0, 0.3333, 0.0, 0.4444, 0.0, 0.3333, 0.0, 0.3333, 0.0, 0.4444, 0.0, 0.398, 0.0, 0.398, 0.0, 0.3776, 0.0, 0.3776, 0.0, 0.3776, 0.0, 0.3776, 0.0, 0.3469, 0.0, 0.3469, 0.0, 0.4184, 0.0, 0.4184, 0.0, 0.398, 0.0, 0.398, 0.0, 0.3469, 0.0, 0.3469, 0.0, 0.3367, 0.0, 0.3367, 0.0, 0.4388, 0.0, 0.4388, 0.0, 0.4184, 0.0, 0.4184, 0.0, 0.3367, 0.0, 0.3163, 0.0, 0.3163, 0.0, 0.3367, 0.0, 0.4592, 0.0, 0.4592, 0.0, 0.4388, 0.0, 0.4388, 0.0, 0.9184, 0.0, 0.8673, 0.0, 0.8673, 0.0, 0.9184, 0.0, 0.8673, 0.0, 0.8469, 0.0, 0.8469, 0.0, 0.8673, 0.0, 0.9388, 0.0, 0.9184, 0.0, 0.9184, 0.0, 0.9388, 0.0, 0.4796, 0.0, 0.4796, 0.0, 0.4592, 0.0, 0.4592, 0.0, 0.2959, 0.0, 0.2857, 0.0, 0.2857, 0.0, 0.2959, 0.0, 0.8469, 0.0, 0.7959, 0.0, 0.7959, 0.0, 0.8469, 0.0, 0.9796, 0.0, 0.9796, 0.0, 0.949, 0.0, 0.949, 0.0, 0.7959, 0.0, 0.7857, 0.0, 0.7857, 0.0, 0.7959, 0.0, 0.7857, 0.0, 0.7653, 0.0, 0.7653, 0.0, 0.7857, 0.0, 1.0, 0.0, 1.0, 0.0, 0.9796, 0.0, 0.9796, 0.0, 0.5408, 0.0, 0.5408, 0.0, 0.5102, 0.0, 0.5102, 0.0, 0.5202, 0.0, 0.2449, 0.0, 0.2245, 0.0, 0.2245, 0.0, 0.2449, 0.0, 0.2245, 0.0, 0.1939, 0.0, 0.1939, 0.0, 0.2245, 0.0, 0.5714, 0.0, 0.5714, 0.0, 0.5408, 0.0, 0.5408, 0.0, 0.1939, 0.0, 0.1939, 0.0, 0.1735, 0.0, 0.1735, 0.0, 0.08163, 0.0, 0.08163, 0.0, 0.06122, 0.0, 0.06122, 0.0, 0.1735, 0.0, 0.1735, 0.0, 0.1429, 0.0, 0.1429, 0.0, 0.1429, 0.0, 0.1429, 0.0, 0.1327, 0.0, 0.1327, 0.0, 0.1327, 0.0, 0.1327, 0.0, 0.08163, 0.0, 0.08163, 0.0, 0.5918, 0.0, 0.5714, 0.0, 0.5714, 0.0, 0.5918, 0.0, 0.602, 0.0, 0.5918, 0.0, 0.5918, 0.0, 0.602, 0.0, 0.7245, 0.0, 0.6837, 0.0, 0.6837, 0.0, 0.7245, 0.0, 0.5091, 0.0, 0.4727, 0.0, 0.4727, 0.0, 0.5091, 0.0, 0.6, 0.0, 0.6, 0.0, 0.5636, 0.0, 0.5636, 0.0, 0.4727, 0.0, 0.4182, 0.0, 0.4182, 0.0, 0.4727, 0.0, 0.1636, 0.0, 0.1636, 0.0, 0.05455, 0.0, 0.05455, 0.0, 0.6545, 0.0, 0.6545, 0.0, 0.6, 0.0, 0.6, 0.0, 0.4182, 0.0, 0.4182, 0.0, 0.3455, 0.0, 0.3455, 0.0, 0.2545, 0.0, 0.2545, 0.0, 0.1636, 0.0, 0.1636, 0.0, 0.1723, 0.0, 0.3455, 0.0, 0.3455, 0.0, 0.2545, 0.0, 0.2545, 0.0, 1.0, 0.0, 1.0, 0.0, 0.9818, 0.0, 0.9818, 0.0, 0.6909, 0.0, 0.6909, 0.0, 0.6545, 0.0, 0.6545, 0.0, 0.9818, 0.0, 0.9091, 0.0, 0.9091, 0.0, 0.9509, 0.0, 0.9818, 0.0, 0.7273, 0.0, 0.6909, 0.0, 0.6909, 0.0, 0.7273, 0.0, 0.8, 0.0, 0.7273, 0.0, 0.7273, 0.0, 0.8, 0.0, 0.9091, 0.0, 0.8, 0.0, 0.8, 0.0, 0.9091, 0.0])
me_plane.materials.append(mat_material_004)
me_plane.materials.append(mat_material_005)
me_plane.materials.append(mat_material_007)
me_plane.use_remesh_fix_poles = True
me_plane.use_remesh_preserve_attributes = False
me_plane.update()

# ---- objects
ob_plane = bpy.data.objects.new('Plane', me_plane)

# ---- transforms, parenting, visibility, modifiers, constraints
ob_plane.location = (0.0, 0.0, -0.2494)
ob_plane.rotation_euler = (1.571, -0.0, 0.0)

# ---- collection membership
col_collection.objects.link(ob_plane)

# ---- scene / render settings (as saved in the file)
scene.frame_start = 1; scene.frame_end = 250; scene.frame_set(1)
scene.render.engine = 'BLENDER_EEVEE_NEXT'
scene.cycles.use_denoising = False
scene.cycles.samples = 128
scene.cycles.sampling_pattern = 'TABULATED_SOBOL'
scene.cycles.use_adaptive_sampling = False
scene.cycles.use_light_tree = False
scene.view_settings.view_transform = 'Filmic'
bpy.context.view_layer.update()

# ---- added for rendering (the .blend has no active camera and no usable light): camera, sun
cam_auto = bpy.data.cameras.new('AutoCamera')
cam_auto.lens = 50.0
cam_auto.sensor_width = 36.0
cam_auto.clip_end = 1000.0
ob_auto_camera = bpy.data.objects.new('AutoCamera', cam_auto)
scene.collection.objects.link(ob_auto_camera)
ob_auto_camera.location = (2.83123, -3.66007, 2.29715)
ob_auto_camera.rotation_euler = (1.09748, -7.21219e-08, 0.694738)
scene.camera = ob_auto_camera
light_auto_sun = bpy.data.lights.new('AutoSun', 'SUN')
light_auto_sun.energy = 3.0
light_auto_sun.angle = 0.0523599
ob_auto_sun = bpy.data.objects.new('AutoSun', light_auto_sun)
scene.collection.objects.link(ob_auto_sun)
ob_auto_sun.rotation_euler = (0.872665, 0.174533, 0.523599)
bpy.context.view_layer.update()
